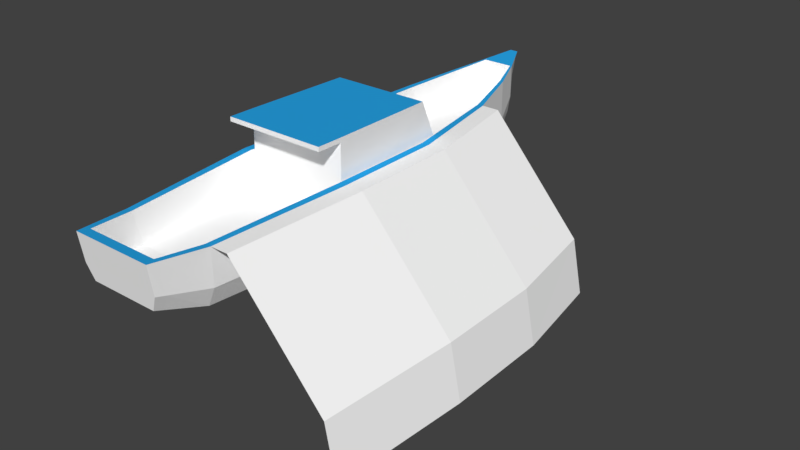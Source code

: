 # Source: Boat_Wire.blend  (saved by Blender 2.78.0; exported with 4.5.12 LTS)
import bpy
from mathutils import Matrix  # noqa: F401  (used for matrix-valued properties, if any)

bpy.ops.wm.read_factory_settings(use_empty=True)
scene = bpy.context.scene
scene.name = 'Scene'

# ---- collections
col_collection_1 = bpy.data.collections.new('Collection 1'); scene.collection.children.link(col_collection_1)

# ---- materials (node trees are filled in below, after node groups)
mat_primary = bpy.data.materials.new('Primary')
mat_primary.alpha_threshold = 0.0
mat_primary.use_transparent_shadow = False
mat_primary.diffuse_color = (1.0, 1.0, 1.0, 1.0)
mat_primary.roughness = 0.5
mat_primary.specular_intensity = 0.0
mat_blue_boat = bpy.data.materials.new('Blue_Boat')
mat_blue_boat.alpha_threshold = 0.0
mat_blue_boat.use_transparent_shadow = False
mat_blue_boat.diffuse_color = (0.02118, 0.3759, 0.8, 1.0)
mat_blue_boat.roughness = 0.5

# ---- material node trees

# ---- world
world_world = bpy.data.worlds.new('World'); scene.world = world_world
world_world.color = (0.05088, 0.05088, 0.05088)
world_world.use_sun_shadow = False
world_world.sun_shadow_jitter_overblur = 0.0
world_world.cycles.sampling_method = 'MANUAL'

# ---- meshes
me_cube = bpy.data.meshes.new('Cube')
me_cube.from_pydata([(-0.2883, -1.992, 0.1341), (-0.3416, -2.045, 0.4984), (-0.0287, 2.156, 0.4728), (-0.034, 2.249, 0.6578), (0.2883, -1.992, 0.1341), (0.3416, -2.045, 0.4984), (0.0287, 2.156, 0.4728), (0.034, 2.249, 0.6578), (-0.347, -1.605, 0.01462), (-0.4111, -1.605, 0.4652), (0.347, -1.605, 0.01462), (0.4111, -1.605, 0.4652), (-0.1446, 2.009, 0.6113), (0.1221, 2.009, 0.2005), (-0.1221, 2.009, 0.2005), (0.1446, 2.009, 0.6113), (-0.2078, 1.738, 0.04118), (0.2462, 1.738, 0.5715), (-0.2462, 1.738, 0.5715), (0.2078, 1.738, 0.04118), (-0.3137, 1.287, 0.01462), (0.3716, 1.287, 0.525), (-0.3716, 1.287, 0.525), (0.3137, 1.287, 0.01462), (-0.4063, 0.4643, 0.01462), (0.4813, 0.4643, 0.4881), (-0.4813, 0.4643, 0.4881), (0.4063, 0.4643, 0.01462), (-0.4236, -0.4643, -0.01462), (0.5019, -0.4643, 0.4981), (-0.5019, -0.4643, 0.4981), (0.4236, -0.4643, -0.01462), (-0.3416, -2.01, 0.2594), (-0.034, 2.188, 0.5364), (0.034, 2.188, 0.5364), (0.3416, -2.01, 0.2594), (0.4111, -1.605, 0.1695), (-0.4111, -1.605, 0.1695), (0.1446, 2.009, 0.3417), (-0.1446, 2.009, 0.3417), (-0.2462, 1.738, 0.2235), (0.2462, 1.738, 0.2235), (-0.3716, 1.287, 0.1901), (0.3716, 1.287, 0.1901), (-0.4813, 0.4643, 0.1774), (0.4813, 0.4643, 0.1774), (-0.5019, -0.4643, 0.1616), (0.5019, -0.4643, 0.1616), (0.009567, 2.156, 0.4728), (-0.009567, 2.156, 0.4728), (-0.01133, 2.249, 0.6578), (0.01133, 2.249, 0.6578), (-0.09611, -1.992, 0.1341), (0.09611, -1.992, 0.1341), (0.298, -2.045, 0.4984), (-0.298, -2.045, 0.4984), (-0.3587, -1.605, 0.4652), (0.3587, -1.605, 0.4652), (0.1157, -1.605, 0.01462), (-0.1157, -1.605, 0.01462), (0.0407, 2.009, 0.2005), (-0.0407, 2.009, 0.2005), (-0.1262, 2.009, 0.6113), (0.1262, 2.009, 0.6113), (0.06926, 1.738, 0.04118), (-0.06926, 1.738, 0.04118), (-0.2148, 1.738, 0.5715), (0.2148, 1.738, 0.5715), (0.1046, 1.287, 0.01462), (-0.1046, 1.287, 0.01462), (-0.3242, 1.287, 0.525), (0.3242, 1.287, 0.525), (0.1354, 0.4643, 0.01462), (-0.1354, 0.4643, 0.01462), (-0.4199, 0.4643, 0.4881), (0.4199, 0.4643, 0.4881), (0.1412, -0.4643, -0.01462), (-0.1412, -0.4643, -0.01462), (-0.4379, -0.4643, 0.4981), (0.4379, -0.4643, 0.4981), (0.1139, -2.01, 0.2594), (-0.1139, -2.01, 0.2594), (-0.01133, 2.188, 0.5364), (0.01133, 2.188, 0.5364), (-0.06476, 2.182, 0.6449), (0.05466, 2.115, 0.3971), (-0.05466, 2.115, 0.3971), (0.06476, 2.182, 0.6449), (0.06476, 2.138, 0.4823), (-0.06476, 2.138, 0.4823), (0.05076, 2.182, 0.6449), (-0.05076, 2.182, 0.6449), (-0.01822, 2.115, 0.3971), (0.01822, 2.115, 0.3971), (-0.2994, -1.919, 0.1116), (0.3547, -1.962, 0.4922), (-0.3547, -1.962, 0.4922), (0.2994, -1.919, 0.1116), (-0.3547, -1.934, 0.2424), (0.3547, -1.934, 0.2424), (0.3095, -1.962, 0.4922), (-0.3095, -1.962, 0.4922), (-0.0998, -1.919, 0.1116), (0.0998, -1.919, 0.1116), (-0.3496, -1.549, 0.1936), (0.3496, -1.549, 0.1936), (-0.123, 1.975, 0.336), (0.123, 1.975, 0.336), (-0.2093, 1.71, 0.2972), (0.2093, 1.71, 0.2972), (-0.316, 1.27, 0.2519), (0.316, 1.27, 0.2519), (-0.385, 0.755, 0.2159), (0.385, 0.755, 0.2159), (-0.4268, -0.4365, 0.2257), (0.4268, -0.4365, 0.2257), (0.3016, -1.896, 0.2199), (-0.3016, -1.896, 0.2199), (0.4268, -0.4302, 0.8155), (-0.4268, -0.4302, 0.8155), (0.4093, 0.475, 0.8057), (-0.4093, 0.475, 0.8057), (0.4078, 0.4922, 0.7694), (0.4268, -0.4305, 0.7792), (-0.4078, 0.4922, 0.7694), (-0.4268, -0.4305, 0.7792), (-0.4268, -0.6437, 0.8178), (0.4268, -0.6437, 0.8178), (-0.4268, -0.6441, 0.7815), (0.4268, -0.6441, 0.7815), (0.5564, -1.605, 0.4652), (0.5169, 1.287, 0.525), (0.6266, 0.4643, 0.4881), (0.6471, -0.4643, 0.4981), (1.33, -1.605, -0.4191), (1.29, 1.287, -0.3593), (1.4, 0.4643, -0.3962), (1.42, -0.4643, -0.3862), (1.42, -1.605, -0.8729), (1.381, 1.287, -0.8131), (1.49, 0.4643, -0.85), (1.511, -0.4643, -0.84)], [], [(89, 84, 3, 33), (83, 51, 7, 34), (99, 95, 5, 35), (81, 55, 1, 32), (103, 97, 4, 53), (101, 96, 1, 55), (78, 30, 9, 56), (76, 31, 10, 58), (47, 29, 11, 36), (98, 96, 9, 37), (88, 87, 15, 38), (93, 85, 13, 60), (91, 84, 12, 62), (40, 18, 12, 39), (42, 22, 18, 40), (38, 15, 17, 41), (60, 13, 19, 64), (62, 12, 18, 66), (44, 26, 22, 42), (41, 17, 21, 43), (64, 19, 23, 68), (66, 18, 22, 70), (46, 30, 26, 44), (43, 21, 25, 45), (68, 23, 27, 72), (70, 22, 26, 74), (37, 9, 30, 46), (45, 25, 29, 47), (72, 27, 31, 76), (74, 26, 30, 78), (27, 45, 47, 31), (8, 37, 46, 28), (23, 43, 45, 27), (28, 46, 44, 24), (19, 41, 43, 23), (24, 44, 42, 20), (13, 38, 41, 19), (20, 42, 40, 16), (16, 40, 39, 14), (85, 88, 38, 13), (94, 98, 37, 8), (31, 47, 36, 10), (52, 81, 32, 0), (97, 99, 35, 4), (48, 83, 34, 6), (86, 89, 33, 2), (2, 33, 82, 49), (49, 82, 83, 48), (4, 35, 80, 53), (53, 80, 81, 52), (25, 75, 79, 29), (67, 63, 107, 109), (24, 73, 77, 28), (73, 72, 76, 77), (21, 71, 75, 25), (63, 62, 106, 107), (20, 69, 73, 24), (69, 68, 72, 73), (17, 67, 71, 21), (75, 71, 111, 113), (16, 65, 69, 20), (65, 64, 68, 69), (15, 63, 67, 17), (66, 70, 110, 108), (14, 61, 65, 16), (61, 60, 64, 65), (87, 90, 63, 15), (90, 91, 62, 63), (86, 92, 61, 14), (92, 93, 60, 61), (28, 77, 59, 8), (77, 76, 58, 59), (29, 79, 57, 11), (74, 78, 114, 112), (95, 100, 54, 5), (100, 101, 55, 54), (94, 102, 52, 0), (102, 103, 53, 52), (35, 5, 54, 80), (80, 54, 55, 81), (33, 3, 50, 82), (82, 50, 51, 83), (49, 48, 93, 92), (2, 49, 92, 86), (51, 50, 91, 90), (7, 51, 90, 87), (14, 39, 89, 86), (6, 34, 88, 85), (50, 3, 84, 91), (48, 6, 85, 93), (34, 7, 87, 88), (39, 12, 84, 89), (59, 58, 103, 102), (8, 59, 102, 94), (78, 56, 104, 114), (11, 57, 100, 95), (10, 36, 99, 97), (0, 32, 98, 94), (32, 1, 96, 98), (56, 9, 96, 101), (58, 10, 97, 103), (36, 11, 95, 99), (123, 122, 120, 118), (111, 110, 112, 113), (109, 108, 110, 111), (107, 106, 108, 109), (115, 114, 104, 105), (105, 104, 117, 116), (101, 100, 116, 117), (70, 74, 112, 110), (62, 66, 108, 106), (100, 57, 105, 116), (57, 79, 115, 105), (56, 101, 117, 104), (79, 75, 113, 115), (71, 67, 109, 111), (120, 121, 119, 118), (122, 124, 121, 120), (124, 125, 119, 121), (118, 119, 126, 127), (114, 115, 123, 125), (112, 114, 125, 124), (113, 112, 124, 122), (115, 113, 122, 123), (128, 129, 127, 126), (123, 118, 127, 129), (119, 125, 128, 126), (125, 123, 129, 128), (25, 29, 133, 132), (21, 25, 132, 131), (29, 11, 130, 133), (132, 133, 137, 136), (131, 132, 136, 135), (133, 130, 134, 137), (136, 137, 141, 140), (135, 136, 140, 139), (137, 134, 138, 141)])
me_cube.polygons.foreach_set('material_index', [0, 0, 0, 0, 0, 1, 1, 0, 0, 0, 0, 0, 1, 0, 0, 0, 0, 1, 0, 0, 0, 1, 0, 0, 0, 1, 0, 0, 0, 1, 0, 0, 0, 0, 0, 0, 0, 0, 0, 0, 0, 0, 0, 0, 0, 0, 0, 0, 0, 0, 1, 0, 0, 0, 1, 0, 0, 0, 1, 0, 0, 0, 1, 0, 0, 0, 1, 1, 0, 0, 0, 0, 1, 0, 1, 1, 0, 0, 0, 0, 0, 0, 0, 0, 1, 1, 0, 0, 1, 0, 0, 0, 0, 0, 0, 1, 0, 0, 0, 1, 0, 0, 0, 0, 0, 0, 0, 0, 0, 0, 0, 0, 0, 0, 0, 0, 1, 0, 0, 1, 0, 0, 0, 0, 0, 0, 0, 0, 0, 0, 0, 0, 0, 0, 0, 0, 0])
me_cube.materials.append(mat_primary)
me_cube.materials.append(mat_blue_boat)
me_cube.use_remesh_preserve_volume = False
me_cube.use_remesh_preserve_attributes = False
me_cube.use_mirror_vertex_groups = False
me_cube.update()

# ---- objects
ob_cube = bpy.data.objects.new('Cube', me_cube)

# ---- transforms, parenting, visibility, modifiers, constraints
ob_cube.location = (0.0, 0.0, 0.0)
ob_cube.lineart.crease_threshold = 0.0
_m = ob_cube.modifiers.new('EdgeSplit', 'EDGE_SPLIT')

# ---- collection membership
col_collection_1.objects.link(ob_cube)

# ---- scene / render settings (as saved in the file)
scene.frame_start = 1; scene.frame_end = 250; scene.frame_set(1)
scene.render.engine = 'BLENDER_EEVEE_NEXT'
scene.render.resolution_percentage = 50
scene.render.dither_intensity = 0.0
scene.cycles.use_denoising = False
scene.cycles.samples = 128
scene.cycles.sampling_pattern = 'TABULATED_SOBOL'
scene.cycles.light_sampling_threshold = 0.0
scene.cycles.use_adaptive_sampling = False
scene.cycles.use_light_tree = False
scene.cycles.blur_glossy = 0.0
scene.cycles.sample_clamp_indirect = 0.0
scene.view_settings.view_transform = 'Standard'
bpy.context.view_layer.update()

# ---- added for rendering (the .blend has no active camera and no usable light): camera, sun
cam_auto = bpy.data.cameras.new('AutoCamera')
cam_auto.lens = 50.0
cam_auto.sensor_width = 36.0
cam_auto.clip_end = 1000.0
ob_auto_camera = bpy.data.objects.new('AutoCamera', cam_auto)
scene.collection.objects.link(ob_auto_camera)
ob_auto_camera.location = (5.16227, -5.48732, 3.69866)
ob_auto_camera.rotation_euler = (1.09748, -7.21219e-08, 0.694738)
scene.camera = ob_auto_camera
light_auto_sun = bpy.data.lights.new('AutoSun', 'SUN')
light_auto_sun.energy = 3.0
light_auto_sun.angle = 0.0523599
ob_auto_sun = bpy.data.objects.new('AutoSun', light_auto_sun)
scene.collection.objects.link(ob_auto_sun)
ob_auto_sun.rotation_euler = (0.872665, 0.174533, 0.523599)
bpy.context.view_layer.update()
